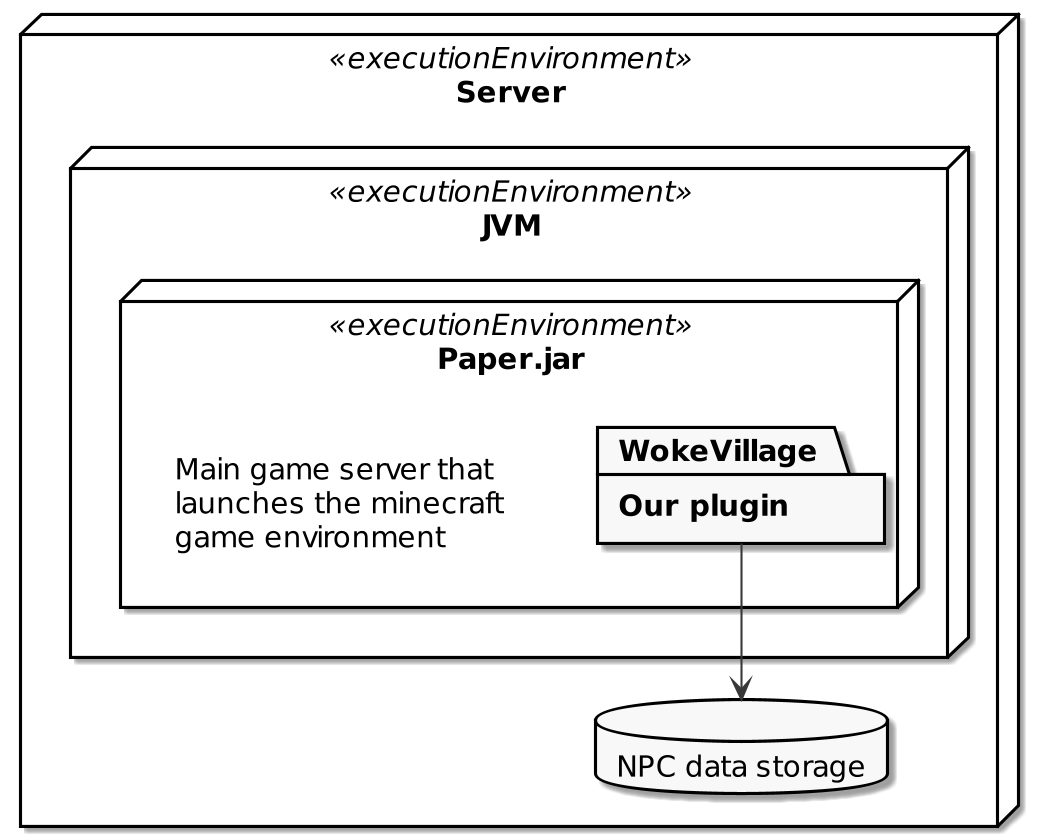

The diagram above was rendered by PlantUML. Its source (embedded in the PNG):
@startuml

skinparam dpi 200
skinparam monochrome true

title Deployment Diagram

skinparam rectangle<<desc>> {
    backgroundColor transparent
    borderColor transparent
    titleFontColor red
    stereotypeFontColor transparent
    shadowing false
}

node Server << executionEnvironment >> {
    node JVM << executionEnvironment >> {
        node "Paper.jar" << executionEnvironment >> as "Paper" {
            package WokeVillage [
                Our plugin
            ]
            rectangle desc<<desc>> [
                Main game server that
                launches the minecraft
                game environment
            ]
            
        }
    }
    database NPCData [
        NPC data storage
    ]
}

WokeVillage --> NPCData 
@enduml